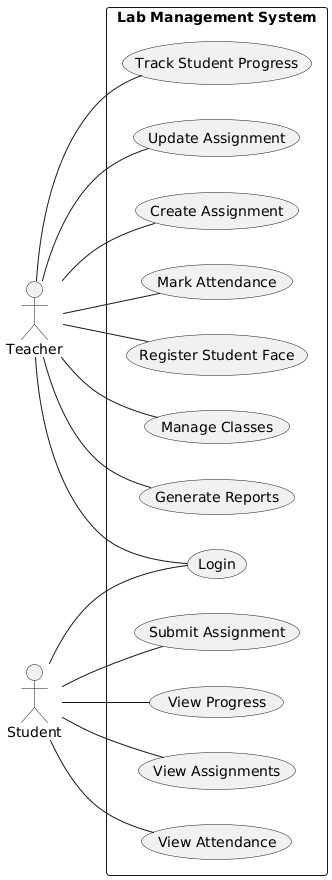

The diagram above was rendered by PlantUML. Its source (embedded in the PNG):
@startuml
left to right direction

actor Teacher
actor Student

rectangle "Lab Management System" {

Teacher -- (Login)
Teacher -- (Register Student Face)
Teacher -- (Mark Attendance)
Teacher -- (Create Assignment)
Teacher -- (Update Assignment)
Teacher -- (Track Student Progress)
Teacher -- (Generate Reports)
Teacher -- (Manage Classes)

Student -- (Login)
Student -- (View Attendance)
Student -- (View Assignments)
Student -- (View Progress)
Student -- (Submit Assignment)

}
@enduml